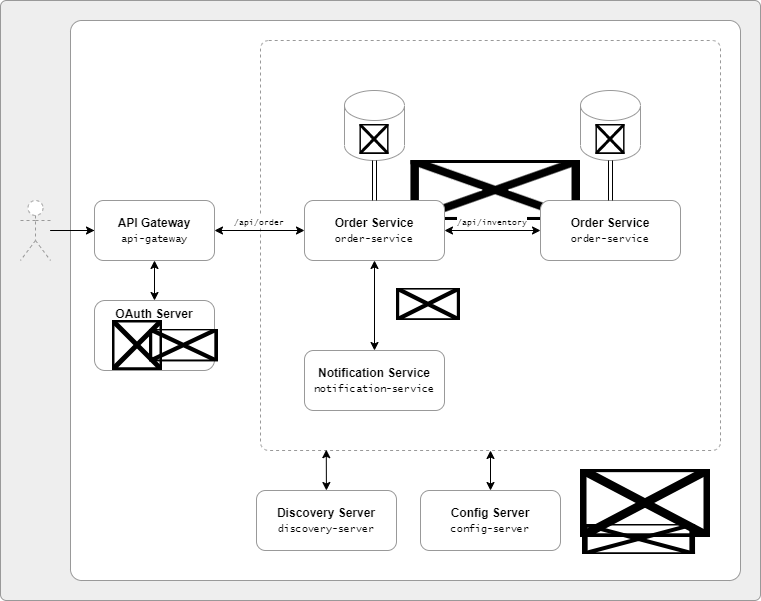

The diagram above was exported from draw.io. Its source (the exported page's mxGraphModel, read from the mxfile embedded in the PNG):
<mxGraphModel dx="1513" dy="1087" grid="1" gridSize="10" guides="1" tooltips="1" connect="1" arrows="1" fold="1" page="1" pageScale="1" pageWidth="827" pageHeight="1169" math="0" shadow="0">
  <root>
    <mxCell id="0" />
    <mxCell id="1" parent="0" />
    <mxCell id="2" value="&#10;&lt;span style=&quot;color: rgb(0, 0, 0); font-family: &amp;quot;Lucida Console&amp;quot;; font-size: 12px; font-style: normal; font-variant-ligatures: normal; font-variant-caps: normal; font-weight: 400; letter-spacing: normal; orphans: 2; text-align: center; text-indent: 0px; text-transform: none; widows: 2; word-spacing: 0px; -webkit-text-stroke-width: 0px; background-color: rgb(248, 249, 250); text-decoration-thickness: initial; text-decoration-style: initial; text-decoration-color: initial; float: none; display: inline !important;&quot;&gt;order-service&lt;/span&gt;&#10;&#10;" style="rounded=1;whiteSpace=wrap;html=1;arcSize=1;fillColor=#eeeeee;strokeColor=#999999;" parent="1" vertex="1">
      <mxGeometry x="40" y="40" width="760" height="600" as="geometry" />
    </mxCell>
    <mxCell id="3" value="" style="rounded=1;whiteSpace=wrap;html=1;strokeColor=#999999;arcSize=2;" parent="1" vertex="1">
      <mxGeometry x="110" y="60" width="670" height="560" as="geometry" />
    </mxCell>
    <mxCell id="4" value="" style="rounded=1;whiteSpace=wrap;html=1;strokeColor=#999999;arcSize=2;dashed=1;" parent="1" vertex="1">
      <mxGeometry x="300" y="80" width="460" height="410" as="geometry" />
    </mxCell>
    <mxCell id="41" value="" style="shape=image;verticalLabelPosition=bottom;labelBackgroundColor=default;verticalAlign=top;aspect=fixed;imageAspect=0;image=https://miro.medium.com/max/1031/1*QYj9yNUOk0hEZkyubyGgiQ.png;" parent="1" vertex="1">
      <mxGeometry x="450.43" y="200" width="169.57" height="60" as="geometry" />
    </mxCell>
    <mxCell id="5" value="" style="shape=umlActor;verticalLabelPosition=bottom;verticalAlign=top;html=1;outlineConnect=0;dashed=1;strokeColor=#999999;" parent="1" vertex="1">
      <mxGeometry x="60" y="240" width="30" height="60" as="geometry" />
    </mxCell>
    <mxCell id="9" value="" style="edgeStyle=orthogonalEdgeStyle;rounded=0;orthogonalLoop=1;jettySize=auto;html=1;startArrow=none;startFill=0;endArrow=none;endFill=0;" parent="1" source="6" target="5" edge="1">
      <mxGeometry relative="1" as="geometry" />
    </mxCell>
    <mxCell id="10" value="" style="edgeStyle=orthogonalEdgeStyle;rounded=0;orthogonalLoop=1;jettySize=auto;html=1;startArrow=none;startFill=0;endArrow=none;endFill=0;" parent="1" source="6" target="5" edge="1">
      <mxGeometry relative="1" as="geometry" />
    </mxCell>
    <mxCell id="6" value="&lt;b&gt;API Gateway&lt;/b&gt;&lt;br&gt;&lt;font style=&quot;font-size: 10px;&quot; face=&quot;Lucida Console&quot;&gt;api-gateway&lt;/font&gt;" style="rounded=1;whiteSpace=wrap;html=1;strokeColor=#999999;" parent="1" vertex="1">
      <mxGeometry x="134" y="240" width="120" height="60" as="geometry" />
    </mxCell>
    <mxCell id="7" value="" style="endArrow=classic;html=1;rounded=0;startArrow=none;startFill=0;entryX=0;entryY=0.5;entryDx=0;entryDy=0;" parent="1" target="6" edge="1">
      <mxGeometry width="50" height="50" relative="1" as="geometry">
        <mxPoint x="90" y="270" as="sourcePoint" />
        <mxPoint x="150" y="273" as="targetPoint" />
        <Array as="points">
          <mxPoint x="130" y="270" />
        </Array>
      </mxGeometry>
    </mxCell>
    <mxCell id="12" value="&lt;b&gt;OAuth Server&lt;/b&gt;" style="rounded=1;whiteSpace=wrap;html=1;strokeColor=#999999;verticalAlign=top;" parent="1" vertex="1">
      <mxGeometry x="134" y="340" width="120" height="70" as="geometry" />
    </mxCell>
    <mxCell id="13" value="" style="shape=image;verticalLabelPosition=bottom;labelBackgroundColor=default;verticalAlign=top;aspect=fixed;imageAspect=0;image=https://www.marcus-povey.co.uk/wp-content/avatar.png;" parent="1" vertex="1">
      <mxGeometry x="152" y="360" width="50" height="50" as="geometry" />
    </mxCell>
    <mxCell id="14" value="" style="endArrow=classic;startArrow=classic;html=1;rounded=0;fontFamily=Lucida Console;entryX=0.5;entryY=1;entryDx=0;entryDy=0;exitX=0.5;exitY=0;exitDx=0;exitDy=0;" parent="1" source="12" target="6" edge="1">
      <mxGeometry width="50" height="50" relative="1" as="geometry">
        <mxPoint x="200" y="350" as="sourcePoint" />
        <mxPoint x="250" y="300" as="targetPoint" />
      </mxGeometry>
    </mxCell>
    <mxCell id="15" value="&lt;b&gt;Discovery Server&lt;/b&gt;&lt;br&gt;&lt;font style=&quot;font-size: 10px;&quot; face=&quot;Lucida Console&quot;&gt;discovery-server&lt;/font&gt;" style="rounded=1;whiteSpace=wrap;html=1;strokeColor=#999999;" parent="1" vertex="1">
      <mxGeometry x="296" y="530" width="140" height="60" as="geometry" />
    </mxCell>
    <mxCell id="16" value="&lt;b&gt;Config Server&lt;/b&gt;&lt;br&gt;&lt;font style=&quot;font-size: 10px;&quot; face=&quot;Lucida Console&quot;&gt;config-server&lt;/font&gt;" style="rounded=1;whiteSpace=wrap;html=1;strokeColor=#999999;" parent="1" vertex="1">
      <mxGeometry x="460" y="530" width="140" height="60" as="geometry" />
    </mxCell>
    <mxCell id="17" value="" style="endArrow=classic;startArrow=classic;html=1;rounded=0;fontFamily=Lucida Console;entryX=0.5;entryY=1;entryDx=0;entryDy=0;" parent="1" source="16" target="4" edge="1">
      <mxGeometry width="50" height="50" relative="1" as="geometry">
        <mxPoint x="360" y="410" as="sourcePoint" />
        <mxPoint x="410" y="360" as="targetPoint" />
      </mxGeometry>
    </mxCell>
    <mxCell id="18" value="" style="endArrow=classic;startArrow=classic;html=1;rounded=0;fontFamily=Lucida Console;entryX=0.143;entryY=0.998;entryDx=0;entryDy=0;entryPerimeter=0;" parent="1" source="15" target="4" edge="1">
      <mxGeometry width="50" height="50" relative="1" as="geometry">
        <mxPoint x="540" y="450" as="sourcePoint" />
        <mxPoint x="540" y="420" as="targetPoint" />
      </mxGeometry>
    </mxCell>
    <mxCell id="19" value="&lt;b&gt;Order Service&lt;/b&gt;&lt;br&gt;&lt;font style=&quot;font-size: 10px;&quot; face=&quot;Lucida Console&quot;&gt;order-service&lt;/font&gt;" style="rounded=1;whiteSpace=wrap;html=1;strokeColor=#999999;" parent="1" vertex="1">
      <mxGeometry x="580" y="240" width="140" height="60" as="geometry" />
    </mxCell>
    <mxCell id="20" value="&lt;b&gt;Order Service&lt;/b&gt;&lt;br&gt;&lt;font style=&quot;font-size: 10px;&quot; face=&quot;Lucida Console&quot;&gt;order-service&lt;/font&gt;" style="rounded=1;whiteSpace=wrap;html=1;strokeColor=#999999;" parent="1" vertex="1">
      <mxGeometry x="344" y="240" width="140" height="60" as="geometry" />
    </mxCell>
    <mxCell id="21" value="" style="endArrow=classic;startArrow=classic;html=1;rounded=0;fontFamily=Lucida Console;entryX=1;entryY=0.5;entryDx=0;entryDy=0;exitX=0;exitY=0.5;exitDx=0;exitDy=0;" parent="1" source="20" target="6" edge="1">
      <mxGeometry width="50" height="50" relative="1" as="geometry">
        <mxPoint x="220" y="348.0000000000001" as="sourcePoint" />
        <mxPoint x="220" y="310" as="targetPoint" />
      </mxGeometry>
    </mxCell>
    <mxCell id="34" value="&lt;font style=&quot;font-size: 8px;&quot; face=&quot;Lucida Console&quot;&gt;/api/order&lt;/font&gt;" style="edgeLabel;html=1;align=center;verticalAlign=middle;resizable=0;points=[];" parent="21" vertex="1" connectable="0">
      <mxGeometry x="-0.3448" y="2" relative="1" as="geometry">
        <mxPoint x="-18" y="-12" as="offset" />
      </mxGeometry>
    </mxCell>
    <mxCell id="22" value="" style="endArrow=classic;startArrow=classic;html=1;rounded=0;fontFamily=Lucida Console;entryX=1;entryY=0.5;entryDx=0;entryDy=0;exitX=0;exitY=0.5;exitDx=0;exitDy=0;" parent="1" source="19" target="20" edge="1">
      <mxGeometry width="50" height="50" relative="1" as="geometry">
        <mxPoint x="354" y="280" as="sourcePoint" />
        <mxPoint x="280" y="280" as="targetPoint" />
      </mxGeometry>
    </mxCell>
    <mxCell id="35" value="&lt;font style=&quot;font-size: 8px;&quot; face=&quot;Lucida Console&quot;&gt;/api/inventory&lt;/font&gt;" style="edgeLabel;html=1;align=center;verticalAlign=middle;resizable=0;points=[];" parent="22" vertex="1" connectable="0">
      <mxGeometry x="0.1976" y="2" relative="1" as="geometry">
        <mxPoint x="7" y="-12" as="offset" />
      </mxGeometry>
    </mxCell>
    <mxCell id="23" value="" style="shape=cylinder3;whiteSpace=wrap;html=1;boundedLbl=1;backgroundOutline=1;size=15;strokeColor=#999999;fontFamily=Lucida Console;" parent="1" vertex="1">
      <mxGeometry x="384" y="130" width="60" height="70" as="geometry" />
    </mxCell>
    <mxCell id="24" value="" style="shape=cylinder3;whiteSpace=wrap;html=1;boundedLbl=1;backgroundOutline=1;size=15;strokeColor=#999999;fontFamily=Lucida Console;" parent="1" vertex="1">
      <mxGeometry x="620" y="130" width="60" height="70" as="geometry" />
    </mxCell>
    <mxCell id="25" value="" style="shape=link;endArrow=classic;startArrow=classic;html=1;rounded=0;fontFamily=Lucida Console;entryX=0.5;entryY=1;entryDx=0;entryDy=0;entryPerimeter=0;exitX=0.5;exitY=0;exitDx=0;exitDy=0;" parent="1" source="20" target="23" edge="1">
      <mxGeometry width="100" height="100" relative="1" as="geometry">
        <mxPoint x="400" y="330" as="sourcePoint" />
        <mxPoint x="500" y="230" as="targetPoint" />
      </mxGeometry>
    </mxCell>
    <mxCell id="26" value="" style="shape=link;endArrow=classic;startArrow=classic;html=1;rounded=0;fontFamily=Lucida Console;entryX=0.5;entryY=1;entryDx=0;entryDy=0;entryPerimeter=0;exitX=0.5;exitY=0;exitDx=0;exitDy=0;" parent="1" source="19" target="24" edge="1">
      <mxGeometry width="100" height="100" relative="1" as="geometry">
        <mxPoint x="424" y="250" as="sourcePoint" />
        <mxPoint x="430" y="210" as="targetPoint" />
      </mxGeometry>
    </mxCell>
    <mxCell id="27" value="" style="shape=image;verticalLabelPosition=bottom;labelBackgroundColor=default;verticalAlign=top;aspect=fixed;imageAspect=0;image=https://upload.wikimedia.org/wikipedia/commons/thumb/2/29/Postgresql_elephant.svg/1200px-Postgresql_elephant.svg.png;" parent="1" vertex="1">
      <mxGeometry x="399.46" y="164" width="29.08" height="30" as="geometry" />
    </mxCell>
    <mxCell id="28" value="" style="shape=image;verticalLabelPosition=bottom;labelBackgroundColor=default;verticalAlign=top;aspect=fixed;imageAspect=0;image=https://upload.wikimedia.org/wikipedia/commons/thumb/2/29/Postgresql_elephant.svg/1200px-Postgresql_elephant.svg.png;" parent="1" vertex="1">
      <mxGeometry x="635.46" y="164" width="29.08" height="30" as="geometry" />
    </mxCell>
    <mxCell id="32" value="" style="shape=image;verticalLabelPosition=bottom;labelBackgroundColor=default;verticalAlign=top;aspect=fixed;imageAspect=0;image=https://d1.awsstatic.com/acs/characters/Logos/Docker-Logo_Horizontel_279x131.b8a5c41e56b77706656d61080f6a0217a3ba356d.png;" parent="1" vertex="1">
      <mxGeometry x="188.78" y="368.75" width="69.22" height="32.5" as="geometry" />
    </mxCell>
    <mxCell id="36" value="" style="shape=image;verticalLabelPosition=bottom;labelBackgroundColor=default;verticalAlign=top;aspect=fixed;imageAspect=0;image=https://images.g2crowd.com/uploads/product/image/social_landscape/social_landscape_fce7761796f53e5289b0c856a8986146/spring-cloud.png;" parent="1" vertex="1">
      <mxGeometry x="620" y="508.75" width="130" height="68.25" as="geometry" />
    </mxCell>
    <mxCell id="37" value="" style="shape=image;verticalLabelPosition=bottom;labelBackgroundColor=default;verticalAlign=top;aspect=fixed;imageAspect=0;image=https://user-images.githubusercontent.com/84719774/129191080-723b3b46-4e0b-4aa5-8eb9-654c2c025b18.png;" parent="1" vertex="1">
      <mxGeometry x="622" y="564" width="113.04" height="30" as="geometry" />
    </mxCell>
    <mxCell id="42" value="&lt;b&gt;Notification Service&lt;/b&gt;&lt;br&gt;&lt;font style=&quot;font-size: 10px;&quot; face=&quot;Lucida Console&quot;&gt;notification-service&lt;/font&gt;" style="rounded=1;whiteSpace=wrap;html=1;strokeColor=#999999;" vertex="1" parent="1">
      <mxGeometry x="344" y="390" width="140" height="60" as="geometry" />
    </mxCell>
    <mxCell id="43" value="" style="endArrow=classic;startArrow=classic;html=1;rounded=0;fontFamily=Lucida Console;entryX=0.5;entryY=0;entryDx=0;entryDy=0;exitX=0.5;exitY=1;exitDx=0;exitDy=0;" edge="1" parent="1" source="20" target="42">
      <mxGeometry width="50" height="50" relative="1" as="geometry">
        <mxPoint x="354" y="280" as="sourcePoint" />
        <mxPoint x="264" y="280" as="targetPoint" />
      </mxGeometry>
    </mxCell>
    <mxCell id="45" value="" style="shape=image;verticalLabelPosition=bottom;labelBackgroundColor=default;verticalAlign=top;aspect=fixed;imageAspect=0;image=https://upload.wikimedia.org/wikipedia/commons/thumb/5/53/Apache_kafka_wordtype.svg/2560px-Apache_kafka_wordtype.svg.png;" vertex="1" parent="1">
      <mxGeometry x="436" y="328" width="64" height="32" as="geometry" />
    </mxCell>
  </root>
</mxGraphModel>